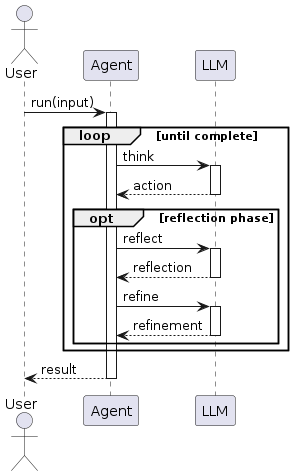

The diagram above was rendered by PlantUML. Its source (embedded in the PNG):
@startuml
actor User
participant "Agent" as Agent
participant "LLM" as LLM

User -> Agent: run(input)
activate Agent

loop until complete
  Agent -> LLM: think
  activate LLM
  LLM --> Agent: action
  deactivate LLM
  
  opt reflection phase
    Agent -> LLM: reflect
    activate LLM
    LLM --> Agent: reflection
    deactivate LLM
    
    Agent -> LLM: refine
    activate LLM
    LLM --> Agent: refinement
    deactivate LLM
  end
end

Agent --> User: result
deactivate Agent
@enduml